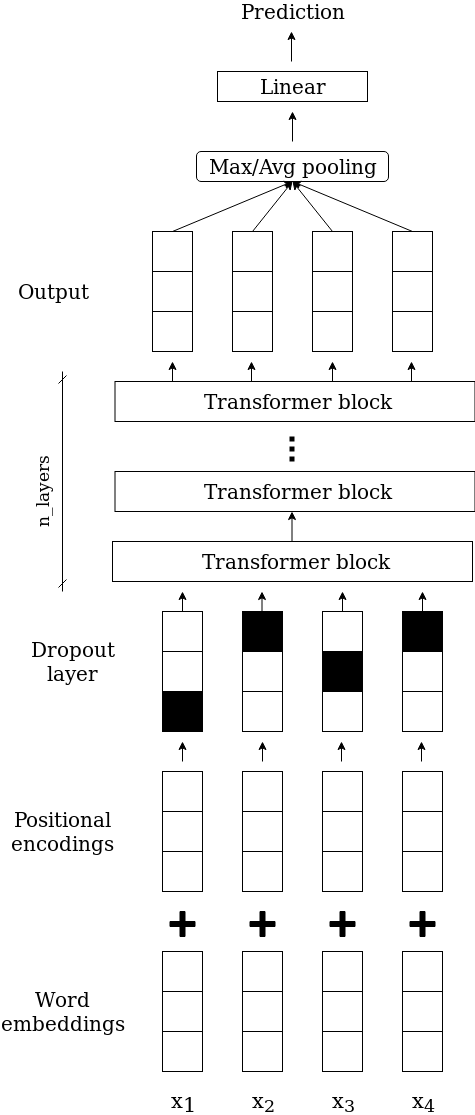

The diagram above was exported from draw.io. Its source (the exported page's mxGraphModel, read from the mxfile embedded in the PNG):
<mxGraphModel dx="1340" dy="743" grid="1" gridSize="10" guides="1" tooltips="1" connect="1" arrows="1" fold="1" page="1" pageScale="1" pageWidth="1654" pageHeight="2336" math="0" shadow="0">
  <root>
    <mxCell id="0" />
    <mxCell id="1" parent="0" />
    <mxCell id="_JElgUeIhcyFNG-BbxcH-2" value="" style="rounded=0;whiteSpace=wrap;html=1;" parent="1" vertex="1">
      <mxGeometry x="330" y="1100" width="40" height="40" as="geometry" />
    </mxCell>
    <mxCell id="_JElgUeIhcyFNG-BbxcH-3" value="" style="rounded=0;whiteSpace=wrap;html=1;" parent="1" vertex="1">
      <mxGeometry x="330" y="1140" width="40" height="40" as="geometry" />
    </mxCell>
    <mxCell id="_JElgUeIhcyFNG-BbxcH-4" value="" style="rounded=0;whiteSpace=wrap;html=1;" parent="1" vertex="1">
      <mxGeometry x="330" y="1180" width="40" height="40" as="geometry" />
    </mxCell>
    <mxCell id="_JElgUeIhcyFNG-BbxcH-5" value="Word embeddings" style="text;html=1;strokeColor=none;fillColor=none;align=center;verticalAlign=middle;whiteSpace=wrap;rounded=0;fontSize=20;" parent="1" vertex="1">
      <mxGeometry x="210" y="1150" width="40" height="20" as="geometry" />
    </mxCell>
    <mxCell id="_JElgUeIhcyFNG-BbxcH-6" value="x&lt;sub style=&quot;font-size: 21px;&quot;&gt;1&lt;/sub&gt;" style="text;html=1;strokeColor=none;fillColor=none;align=center;verticalAlign=middle;whiteSpace=wrap;rounded=0;fontSize=21;" parent="1" vertex="1">
      <mxGeometry x="330" y="1240" width="40" height="20" as="geometry" />
    </mxCell>
    <mxCell id="_JElgUeIhcyFNG-BbxcH-12" value="" style="rounded=0;whiteSpace=wrap;html=1;" parent="1" vertex="1">
      <mxGeometry x="410" y="1100" width="40" height="40" as="geometry" />
    </mxCell>
    <mxCell id="_JElgUeIhcyFNG-BbxcH-13" value="" style="rounded=0;whiteSpace=wrap;html=1;" parent="1" vertex="1">
      <mxGeometry x="410" y="1140" width="40" height="40" as="geometry" />
    </mxCell>
    <mxCell id="_JElgUeIhcyFNG-BbxcH-14" value="" style="rounded=0;whiteSpace=wrap;html=1;" parent="1" vertex="1">
      <mxGeometry x="410" y="1180" width="40" height="40" as="geometry" />
    </mxCell>
    <mxCell id="_JElgUeIhcyFNG-BbxcH-15" value="x&lt;sub&gt;2&lt;/sub&gt;" style="text;html=1;strokeColor=none;fillColor=none;align=center;verticalAlign=middle;whiteSpace=wrap;rounded=0;fontSize=21;" parent="1" vertex="1">
      <mxGeometry x="410" y="1240" width="40" height="20" as="geometry" />
    </mxCell>
    <mxCell id="_JElgUeIhcyFNG-BbxcH-17" value="" style="rounded=0;whiteSpace=wrap;html=1;" parent="1" vertex="1">
      <mxGeometry x="490" y="1100" width="40" height="40" as="geometry" />
    </mxCell>
    <mxCell id="_JElgUeIhcyFNG-BbxcH-18" value="" style="rounded=0;whiteSpace=wrap;html=1;" parent="1" vertex="1">
      <mxGeometry x="490" y="1140" width="40" height="40" as="geometry" />
    </mxCell>
    <mxCell id="_JElgUeIhcyFNG-BbxcH-19" value="" style="rounded=0;whiteSpace=wrap;html=1;" parent="1" vertex="1">
      <mxGeometry x="490" y="1180" width="40" height="40" as="geometry" />
    </mxCell>
    <mxCell id="_JElgUeIhcyFNG-BbxcH-20" value="x&lt;sub&gt;3&lt;/sub&gt;" style="text;html=1;strokeColor=none;fillColor=none;align=center;verticalAlign=middle;whiteSpace=wrap;rounded=0;fontSize=21;" parent="1" vertex="1">
      <mxGeometry x="490" y="1240" width="40" height="20" as="geometry" />
    </mxCell>
    <mxCell id="_JElgUeIhcyFNG-BbxcH-27" value="" style="rounded=0;whiteSpace=wrap;html=1;" parent="1" vertex="1">
      <mxGeometry x="570" y="1100" width="40" height="40" as="geometry" />
    </mxCell>
    <mxCell id="_JElgUeIhcyFNG-BbxcH-28" value="" style="rounded=0;whiteSpace=wrap;html=1;" parent="1" vertex="1">
      <mxGeometry x="570" y="1140" width="40" height="40" as="geometry" />
    </mxCell>
    <mxCell id="_JElgUeIhcyFNG-BbxcH-29" value="" style="rounded=0;whiteSpace=wrap;html=1;" parent="1" vertex="1">
      <mxGeometry x="570" y="1180" width="40" height="40" as="geometry" />
    </mxCell>
    <mxCell id="_JElgUeIhcyFNG-BbxcH-30" value="x&lt;sub&gt;4&lt;/sub&gt;" style="text;html=1;strokeColor=none;fillColor=none;align=center;verticalAlign=middle;whiteSpace=wrap;rounded=0;fontSize=21;" parent="1" vertex="1">
      <mxGeometry x="570" y="1240" width="40" height="20" as="geometry" />
    </mxCell>
    <mxCell id="_JElgUeIhcyFNG-BbxcH-32" value="" style="rounded=0;whiteSpace=wrap;html=1;" parent="1" vertex="1">
      <mxGeometry x="330" y="920" width="40" height="40" as="geometry" />
    </mxCell>
    <mxCell id="_JElgUeIhcyFNG-BbxcH-33" value="" style="rounded=0;whiteSpace=wrap;html=1;" parent="1" vertex="1">
      <mxGeometry x="330" y="960" width="40" height="40" as="geometry" />
    </mxCell>
    <mxCell id="_JElgUeIhcyFNG-BbxcH-34" value="" style="rounded=0;whiteSpace=wrap;html=1;" parent="1" vertex="1">
      <mxGeometry x="330" y="1000" width="40" height="40" as="geometry" />
    </mxCell>
    <mxCell id="_JElgUeIhcyFNG-BbxcH-35" value="&lt;div&gt;Positional encodings&lt;/div&gt;" style="text;html=1;strokeColor=none;fillColor=none;align=center;verticalAlign=middle;whiteSpace=wrap;rounded=0;fontSize=20;" parent="1" vertex="1">
      <mxGeometry x="210" y="970" width="40" height="20" as="geometry" />
    </mxCell>
    <mxCell id="_JElgUeIhcyFNG-BbxcH-37" value="" style="rounded=0;whiteSpace=wrap;html=1;" parent="1" vertex="1">
      <mxGeometry x="410" y="920" width="40" height="40" as="geometry" />
    </mxCell>
    <mxCell id="_JElgUeIhcyFNG-BbxcH-38" value="" style="rounded=0;whiteSpace=wrap;html=1;" parent="1" vertex="1">
      <mxGeometry x="410" y="960" width="40" height="40" as="geometry" />
    </mxCell>
    <mxCell id="_JElgUeIhcyFNG-BbxcH-39" value="" style="rounded=0;whiteSpace=wrap;html=1;" parent="1" vertex="1">
      <mxGeometry x="410" y="1000" width="40" height="40" as="geometry" />
    </mxCell>
    <mxCell id="_JElgUeIhcyFNG-BbxcH-41" value="" style="rounded=0;whiteSpace=wrap;html=1;" parent="1" vertex="1">
      <mxGeometry x="490" y="920" width="40" height="40" as="geometry" />
    </mxCell>
    <mxCell id="_JElgUeIhcyFNG-BbxcH-42" value="" style="rounded=0;whiteSpace=wrap;html=1;" parent="1" vertex="1">
      <mxGeometry x="490" y="960" width="40" height="40" as="geometry" />
    </mxCell>
    <mxCell id="_JElgUeIhcyFNG-BbxcH-43" value="" style="rounded=0;whiteSpace=wrap;html=1;" parent="1" vertex="1">
      <mxGeometry x="490" y="1000" width="40" height="40" as="geometry" />
    </mxCell>
    <mxCell id="_JElgUeIhcyFNG-BbxcH-45" value="" style="rounded=0;whiteSpace=wrap;html=1;" parent="1" vertex="1">
      <mxGeometry x="570" y="920" width="40" height="40" as="geometry" />
    </mxCell>
    <mxCell id="_JElgUeIhcyFNG-BbxcH-46" value="" style="rounded=0;whiteSpace=wrap;html=1;" parent="1" vertex="1">
      <mxGeometry x="570" y="960" width="40" height="40" as="geometry" />
    </mxCell>
    <mxCell id="_JElgUeIhcyFNG-BbxcH-47" value="" style="rounded=0;whiteSpace=wrap;html=1;" parent="1" vertex="1">
      <mxGeometry x="570" y="1000" width="40" height="40" as="geometry" />
    </mxCell>
    <mxCell id="_JElgUeIhcyFNG-BbxcH-50" value="" style="shape=cross;whiteSpace=wrap;html=1;fontSize=20;fillColor=#000000;" parent="1" vertex="1">
      <mxGeometry x="337.5" y="1060" width="25" height="25" as="geometry" />
    </mxCell>
    <mxCell id="_JElgUeIhcyFNG-BbxcH-53" value="" style="shape=cross;whiteSpace=wrap;html=1;fontSize=20;fillColor=#000000;" parent="1" vertex="1">
      <mxGeometry x="417.5" y="1060" width="25" height="25" as="geometry" />
    </mxCell>
    <mxCell id="_JElgUeIhcyFNG-BbxcH-54" value="" style="shape=cross;whiteSpace=wrap;html=1;fontSize=20;fillColor=#000000;" parent="1" vertex="1">
      <mxGeometry x="497.5" y="1060" width="25" height="25" as="geometry" />
    </mxCell>
    <mxCell id="_JElgUeIhcyFNG-BbxcH-55" value="" style="shape=cross;whiteSpace=wrap;html=1;fontSize=20;fillColor=#000000;" parent="1" vertex="1">
      <mxGeometry x="577.5" y="1060" width="25" height="25" as="geometry" />
    </mxCell>
    <mxCell id="_JElgUeIhcyFNG-BbxcH-56" value="" style="endArrow=classic;html=1;fontSize=20;" parent="1" edge="1">
      <mxGeometry width="50" height="50" relative="1" as="geometry">
        <mxPoint x="350" y="910" as="sourcePoint" />
        <mxPoint x="350" y="890" as="targetPoint" />
      </mxGeometry>
    </mxCell>
    <mxCell id="_JElgUeIhcyFNG-BbxcH-57" value="" style="endArrow=classic;html=1;fontSize=20;" parent="1" edge="1">
      <mxGeometry width="50" height="50" relative="1" as="geometry">
        <mxPoint x="430" y="910" as="sourcePoint" />
        <mxPoint x="430" y="890" as="targetPoint" />
      </mxGeometry>
    </mxCell>
    <mxCell id="_JElgUeIhcyFNG-BbxcH-58" value="" style="endArrow=classic;html=1;fontSize=20;" parent="1" edge="1">
      <mxGeometry width="50" height="50" relative="1" as="geometry">
        <mxPoint x="509" y="910" as="sourcePoint" />
        <mxPoint x="509" y="890" as="targetPoint" />
      </mxGeometry>
    </mxCell>
    <mxCell id="_JElgUeIhcyFNG-BbxcH-59" value="" style="endArrow=classic;html=1;fontSize=20;" parent="1" edge="1">
      <mxGeometry width="50" height="50" relative="1" as="geometry">
        <mxPoint x="589" y="910" as="sourcePoint" />
        <mxPoint x="589" y="890" as="targetPoint" />
      </mxGeometry>
    </mxCell>
    <mxCell id="_JElgUeIhcyFNG-BbxcH-60" value="" style="rounded=0;whiteSpace=wrap;html=1;fillColor=none;fontSize=20;" parent="1" vertex="1">
      <mxGeometry x="280" y="690" width="360" height="40" as="geometry" />
    </mxCell>
    <mxCell id="q3eNtATrcrnw0mPHxV36-1" value="Transformer block" style="text;html=1;strokeColor=none;fillColor=none;align=center;verticalAlign=middle;whiteSpace=wrap;rounded=0;fontSize=20;" vertex="1" parent="1">
      <mxGeometry x="352.5" y="700" width="220" height="20" as="geometry" />
    </mxCell>
    <mxCell id="q3eNtATrcrnw0mPHxV36-4" value="" style="rounded=0;whiteSpace=wrap;html=1;fillColor=none;fontSize=20;" vertex="1" parent="1">
      <mxGeometry x="282.5" y="620" width="360" height="40" as="geometry" />
    </mxCell>
    <mxCell id="q3eNtATrcrnw0mPHxV36-5" value="Transformer block" style="text;html=1;strokeColor=none;fillColor=none;align=center;verticalAlign=middle;whiteSpace=wrap;rounded=0;fontSize=20;" vertex="1" parent="1">
      <mxGeometry x="355" y="630" width="220" height="20" as="geometry" />
    </mxCell>
    <mxCell id="q3eNtATrcrnw0mPHxV36-6" value="" style="endArrow=classic;html=1;" edge="1" parent="1">
      <mxGeometry width="50" height="50" relative="1" as="geometry">
        <mxPoint x="459.5" y="690" as="sourcePoint" />
        <mxPoint x="459.5" y="660" as="targetPoint" />
      </mxGeometry>
    </mxCell>
    <mxCell id="q3eNtATrcrnw0mPHxV36-7" value="" style="rounded=0;whiteSpace=wrap;html=1;fillColor=none;fontSize=20;" vertex="1" parent="1">
      <mxGeometry x="282.5" y="530" width="360" height="40" as="geometry" />
    </mxCell>
    <mxCell id="q3eNtATrcrnw0mPHxV36-8" value="Transformer block" style="text;html=1;strokeColor=none;fillColor=none;align=center;verticalAlign=middle;whiteSpace=wrap;rounded=0;fontSize=20;" vertex="1" parent="1">
      <mxGeometry x="355" y="540" width="220" height="20" as="geometry" />
    </mxCell>
    <mxCell id="q3eNtATrcrnw0mPHxV36-13" value="" style="endArrow=none;dashed=1;html=1;dashPattern=1 1;strokeWidth=5;" edge="1" parent="1">
      <mxGeometry width="50" height="50" relative="1" as="geometry">
        <mxPoint x="459.5" y="610" as="sourcePoint" />
        <mxPoint x="459.5" y="580" as="targetPoint" />
      </mxGeometry>
    </mxCell>
    <mxCell id="q3eNtATrcrnw0mPHxV36-14" value="" style="endArrow=dash;startArrow=dash;html=1;strokeWidth=1;startFill=0;endFill=0;" edge="1" parent="1">
      <mxGeometry width="50" height="50" relative="1" as="geometry">
        <mxPoint x="230" y="740" as="sourcePoint" />
        <mxPoint x="230" y="520" as="targetPoint" />
      </mxGeometry>
    </mxCell>
    <mxCell id="q3eNtATrcrnw0mPHxV36-15" value="n_layers" style="text;html=1;strokeColor=none;fillColor=none;align=center;verticalAlign=middle;whiteSpace=wrap;rounded=0;fontSize=17;rotation=270;" vertex="1" parent="1">
      <mxGeometry x="190" y="630" width="40" height="20" as="geometry" />
    </mxCell>
    <mxCell id="q3eNtATrcrnw0mPHxV36-18" value="" style="endArrow=classic;html=1;fontSize=20;" edge="1" parent="1">
      <mxGeometry width="50" height="50" relative="1" as="geometry">
        <mxPoint x="340" y="530" as="sourcePoint" />
        <mxPoint x="340" y="510" as="targetPoint" />
      </mxGeometry>
    </mxCell>
    <mxCell id="q3eNtATrcrnw0mPHxV36-19" value="" style="endArrow=classic;html=1;fontSize=20;" edge="1" parent="1">
      <mxGeometry width="50" height="50" relative="1" as="geometry">
        <mxPoint x="419" y="530" as="sourcePoint" />
        <mxPoint x="419" y="510" as="targetPoint" />
      </mxGeometry>
    </mxCell>
    <mxCell id="q3eNtATrcrnw0mPHxV36-20" value="" style="endArrow=classic;html=1;fontSize=20;" edge="1" parent="1">
      <mxGeometry width="50" height="50" relative="1" as="geometry">
        <mxPoint x="500" y="530" as="sourcePoint" />
        <mxPoint x="500" y="510" as="targetPoint" />
      </mxGeometry>
    </mxCell>
    <mxCell id="q3eNtATrcrnw0mPHxV36-21" value="" style="endArrow=classic;html=1;fontSize=20;" edge="1" parent="1">
      <mxGeometry width="50" height="50" relative="1" as="geometry">
        <mxPoint x="579" y="530" as="sourcePoint" />
        <mxPoint x="579" y="510" as="targetPoint" />
      </mxGeometry>
    </mxCell>
    <mxCell id="q3eNtATrcrnw0mPHxV36-22" value="" style="rounded=0;whiteSpace=wrap;html=1;" vertex="1" parent="1">
      <mxGeometry x="320" y="380" width="40" height="40" as="geometry" />
    </mxCell>
    <mxCell id="q3eNtATrcrnw0mPHxV36-23" value="" style="rounded=0;whiteSpace=wrap;html=1;" vertex="1" parent="1">
      <mxGeometry x="320" y="420" width="40" height="40" as="geometry" />
    </mxCell>
    <mxCell id="q3eNtATrcrnw0mPHxV36-24" value="" style="rounded=0;whiteSpace=wrap;html=1;" vertex="1" parent="1">
      <mxGeometry x="320" y="460" width="40" height="40" as="geometry" />
    </mxCell>
    <mxCell id="q3eNtATrcrnw0mPHxV36-25" value="Output" style="text;html=1;strokeColor=none;fillColor=none;align=center;verticalAlign=middle;whiteSpace=wrap;rounded=0;fontSize=20;" vertex="1" parent="1">
      <mxGeometry x="200" y="430" width="40" height="20" as="geometry" />
    </mxCell>
    <mxCell id="q3eNtATrcrnw0mPHxV36-26" value="" style="rounded=0;whiteSpace=wrap;html=1;" vertex="1" parent="1">
      <mxGeometry x="400" y="380" width="40" height="40" as="geometry" />
    </mxCell>
    <mxCell id="q3eNtATrcrnw0mPHxV36-27" value="" style="rounded=0;whiteSpace=wrap;html=1;" vertex="1" parent="1">
      <mxGeometry x="400" y="420" width="40" height="40" as="geometry" />
    </mxCell>
    <mxCell id="q3eNtATrcrnw0mPHxV36-28" value="" style="rounded=0;whiteSpace=wrap;html=1;" vertex="1" parent="1">
      <mxGeometry x="400" y="460" width="40" height="40" as="geometry" />
    </mxCell>
    <mxCell id="q3eNtATrcrnw0mPHxV36-29" value="" style="rounded=0;whiteSpace=wrap;html=1;" vertex="1" parent="1">
      <mxGeometry x="480" y="380" width="40" height="40" as="geometry" />
    </mxCell>
    <mxCell id="q3eNtATrcrnw0mPHxV36-30" value="" style="rounded=0;whiteSpace=wrap;html=1;" vertex="1" parent="1">
      <mxGeometry x="480" y="420" width="40" height="40" as="geometry" />
    </mxCell>
    <mxCell id="q3eNtATrcrnw0mPHxV36-31" value="" style="rounded=0;whiteSpace=wrap;html=1;" vertex="1" parent="1">
      <mxGeometry x="480" y="460" width="40" height="40" as="geometry" />
    </mxCell>
    <mxCell id="q3eNtATrcrnw0mPHxV36-32" value="" style="rounded=0;whiteSpace=wrap;html=1;" vertex="1" parent="1">
      <mxGeometry x="560" y="380" width="40" height="40" as="geometry" />
    </mxCell>
    <mxCell id="q3eNtATrcrnw0mPHxV36-33" value="" style="rounded=0;whiteSpace=wrap;html=1;" vertex="1" parent="1">
      <mxGeometry x="560" y="420" width="40" height="40" as="geometry" />
    </mxCell>
    <mxCell id="q3eNtATrcrnw0mPHxV36-34" value="" style="rounded=0;whiteSpace=wrap;html=1;" vertex="1" parent="1">
      <mxGeometry x="560" y="460" width="40" height="40" as="geometry" />
    </mxCell>
    <mxCell id="q3eNtATrcrnw0mPHxV36-35" value="" style="rounded=1;whiteSpace=wrap;html=1;fontSize=17;" vertex="1" parent="1">
      <mxGeometry x="364" y="300" width="192" height="30" as="geometry" />
    </mxCell>
    <mxCell id="q3eNtATrcrnw0mPHxV36-36" value="Max/Avg pooling" style="text;html=1;strokeColor=none;fillColor=none;align=center;verticalAlign=middle;whiteSpace=wrap;rounded=0;fontSize=20;" vertex="1" parent="1">
      <mxGeometry x="366" y="305" width="188" height="20" as="geometry" />
    </mxCell>
    <mxCell id="q3eNtATrcrnw0mPHxV36-37" value="" style="endArrow=classic;html=1;strokeWidth=1;fontSize=17;entryX=0.5;entryY=1;entryDx=0;entryDy=0;exitX=0.5;exitY=0;exitDx=0;exitDy=0;" edge="1" parent="1" source="q3eNtATrcrnw0mPHxV36-22" target="q3eNtATrcrnw0mPHxV36-35">
      <mxGeometry width="50" height="50" relative="1" as="geometry">
        <mxPoint x="250" y="390" as="sourcePoint" />
        <mxPoint x="300" y="340" as="targetPoint" />
      </mxGeometry>
    </mxCell>
    <mxCell id="q3eNtATrcrnw0mPHxV36-38" value="" style="endArrow=classic;html=1;strokeWidth=1;fontSize=17;exitX=0.5;exitY=0;exitDx=0;exitDy=0;entryX=0.5;entryY=1;entryDx=0;entryDy=0;" edge="1" parent="1" source="q3eNtATrcrnw0mPHxV36-26" target="q3eNtATrcrnw0mPHxV36-35">
      <mxGeometry width="50" height="50" relative="1" as="geometry">
        <mxPoint x="630" y="350" as="sourcePoint" />
        <mxPoint x="680" y="300" as="targetPoint" />
      </mxGeometry>
    </mxCell>
    <mxCell id="q3eNtATrcrnw0mPHxV36-39" value="" style="endArrow=classic;html=1;strokeWidth=1;fontSize=17;exitX=0.5;exitY=0;exitDx=0;exitDy=0;entryX=0.5;entryY=1;entryDx=0;entryDy=0;" edge="1" parent="1" source="q3eNtATrcrnw0mPHxV36-29" target="q3eNtATrcrnw0mPHxV36-35">
      <mxGeometry width="50" height="50" relative="1" as="geometry">
        <mxPoint x="620" y="320" as="sourcePoint" />
        <mxPoint x="670" y="270" as="targetPoint" />
      </mxGeometry>
    </mxCell>
    <mxCell id="q3eNtATrcrnw0mPHxV36-40" value="" style="endArrow=classic;html=1;strokeWidth=1;fontSize=17;exitX=0.5;exitY=0;exitDx=0;exitDy=0;entryX=0.5;entryY=1;entryDx=0;entryDy=0;" edge="1" parent="1" source="q3eNtATrcrnw0mPHxV36-32" target="q3eNtATrcrnw0mPHxV36-35">
      <mxGeometry width="50" height="50" relative="1" as="geometry">
        <mxPoint x="640" y="300" as="sourcePoint" />
        <mxPoint x="690" y="250" as="targetPoint" />
      </mxGeometry>
    </mxCell>
    <mxCell id="q3eNtATrcrnw0mPHxV36-42" value="" style="rounded=0;whiteSpace=wrap;html=1;" vertex="1" parent="1">
      <mxGeometry x="330" y="760" width="40" height="40" as="geometry" />
    </mxCell>
    <mxCell id="q3eNtATrcrnw0mPHxV36-43" value="" style="rounded=0;whiteSpace=wrap;html=1;" vertex="1" parent="1">
      <mxGeometry x="330" y="800" width="40" height="40" as="geometry" />
    </mxCell>
    <mxCell id="q3eNtATrcrnw0mPHxV36-44" value="" style="rounded=0;whiteSpace=wrap;html=1;fillColor=#000000;" vertex="1" parent="1">
      <mxGeometry x="330" y="840" width="40" height="40" as="geometry" />
    </mxCell>
    <mxCell id="q3eNtATrcrnw0mPHxV36-45" value="" style="rounded=0;whiteSpace=wrap;html=1;fillColor=#000000;" vertex="1" parent="1">
      <mxGeometry x="410" y="760" width="40" height="40" as="geometry" />
    </mxCell>
    <mxCell id="q3eNtATrcrnw0mPHxV36-46" value="" style="rounded=0;whiteSpace=wrap;html=1;" vertex="1" parent="1">
      <mxGeometry x="410" y="800" width="40" height="40" as="geometry" />
    </mxCell>
    <mxCell id="q3eNtATrcrnw0mPHxV36-47" value="" style="rounded=0;whiteSpace=wrap;html=1;" vertex="1" parent="1">
      <mxGeometry x="410" y="840" width="40" height="40" as="geometry" />
    </mxCell>
    <mxCell id="q3eNtATrcrnw0mPHxV36-48" value="" style="rounded=0;whiteSpace=wrap;html=1;" vertex="1" parent="1">
      <mxGeometry x="490" y="760" width="40" height="40" as="geometry" />
    </mxCell>
    <mxCell id="q3eNtATrcrnw0mPHxV36-49" value="" style="rounded=0;whiteSpace=wrap;html=1;fillColor=#000000;" vertex="1" parent="1">
      <mxGeometry x="490" y="800" width="40" height="40" as="geometry" />
    </mxCell>
    <mxCell id="q3eNtATrcrnw0mPHxV36-50" value="" style="rounded=0;whiteSpace=wrap;html=1;" vertex="1" parent="1">
      <mxGeometry x="490" y="840" width="40" height="40" as="geometry" />
    </mxCell>
    <mxCell id="q3eNtATrcrnw0mPHxV36-51" value="" style="rounded=0;whiteSpace=wrap;html=1;fillColor=#000000;" vertex="1" parent="1">
      <mxGeometry x="570" y="760" width="40" height="40" as="geometry" />
    </mxCell>
    <mxCell id="q3eNtATrcrnw0mPHxV36-52" value="" style="rounded=0;whiteSpace=wrap;html=1;" vertex="1" parent="1">
      <mxGeometry x="570" y="800" width="40" height="40" as="geometry" />
    </mxCell>
    <mxCell id="q3eNtATrcrnw0mPHxV36-53" value="" style="rounded=0;whiteSpace=wrap;html=1;" vertex="1" parent="1">
      <mxGeometry x="570" y="840" width="40" height="40" as="geometry" />
    </mxCell>
    <mxCell id="q3eNtATrcrnw0mPHxV36-57" value="" style="endArrow=classic;html=1;fontSize=20;" edge="1" parent="1">
      <mxGeometry width="50" height="50" relative="1" as="geometry">
        <mxPoint x="429.5" y="760" as="sourcePoint" />
        <mxPoint x="429.5" y="740" as="targetPoint" />
      </mxGeometry>
    </mxCell>
    <mxCell id="q3eNtATrcrnw0mPHxV36-58" value="" style="endArrow=classic;html=1;fontSize=20;" edge="1" parent="1">
      <mxGeometry width="50" height="50" relative="1" as="geometry">
        <mxPoint x="350" y="760" as="sourcePoint" />
        <mxPoint x="350" y="740" as="targetPoint" />
      </mxGeometry>
    </mxCell>
    <mxCell id="q3eNtATrcrnw0mPHxV36-59" value="" style="endArrow=classic;html=1;fontSize=20;" edge="1" parent="1">
      <mxGeometry width="50" height="50" relative="1" as="geometry">
        <mxPoint x="510" y="760" as="sourcePoint" />
        <mxPoint x="510" y="740" as="targetPoint" />
      </mxGeometry>
    </mxCell>
    <mxCell id="q3eNtATrcrnw0mPHxV36-60" value="" style="endArrow=classic;html=1;fontSize=20;" edge="1" parent="1">
      <mxGeometry width="50" height="50" relative="1" as="geometry">
        <mxPoint x="590" y="760" as="sourcePoint" />
        <mxPoint x="590" y="740" as="targetPoint" />
      </mxGeometry>
    </mxCell>
    <mxCell id="q3eNtATrcrnw0mPHxV36-61" value="Dropout layer" style="text;html=1;strokeColor=none;fillColor=none;align=center;verticalAlign=middle;whiteSpace=wrap;rounded=0;fontSize=20;" vertex="1" parent="1">
      <mxGeometry x="220" y="800" width="40" height="20" as="geometry" />
    </mxCell>
    <mxCell id="q3eNtATrcrnw0mPHxV36-62" value="" style="endArrow=classic;html=1;strokeWidth=1;fontSize=17;" edge="1" parent="1">
      <mxGeometry width="50" height="50" relative="1" as="geometry">
        <mxPoint x="460" y="290" as="sourcePoint" />
        <mxPoint x="460" y="260" as="targetPoint" />
      </mxGeometry>
    </mxCell>
    <mxCell id="q3eNtATrcrnw0mPHxV36-63" value="" style="rounded=0;whiteSpace=wrap;html=1;fillColor=none;fontSize=17;" vertex="1" parent="1">
      <mxGeometry x="385" y="220" width="150" height="30" as="geometry" />
    </mxCell>
    <mxCell id="q3eNtATrcrnw0mPHxV36-64" value="Linear" style="text;html=1;strokeColor=none;fillColor=none;align=center;verticalAlign=middle;whiteSpace=wrap;rounded=0;fontSize=20;" vertex="1" parent="1">
      <mxGeometry x="366" y="225" width="188" height="20" as="geometry" />
    </mxCell>
    <mxCell id="q3eNtATrcrnw0mPHxV36-65" value="" style="endArrow=classic;html=1;strokeWidth=1;fontSize=17;" edge="1" parent="1">
      <mxGeometry width="50" height="50" relative="1" as="geometry">
        <mxPoint x="459" y="210" as="sourcePoint" />
        <mxPoint x="459" y="180" as="targetPoint" />
      </mxGeometry>
    </mxCell>
    <mxCell id="q3eNtATrcrnw0mPHxV36-66" value="Prediction" style="text;html=1;strokeColor=none;fillColor=none;align=center;verticalAlign=middle;whiteSpace=wrap;rounded=0;fontSize=20;" vertex="1" parent="1">
      <mxGeometry x="366" y="150" width="188" height="20" as="geometry" />
    </mxCell>
  </root>
</mxGraphModel>